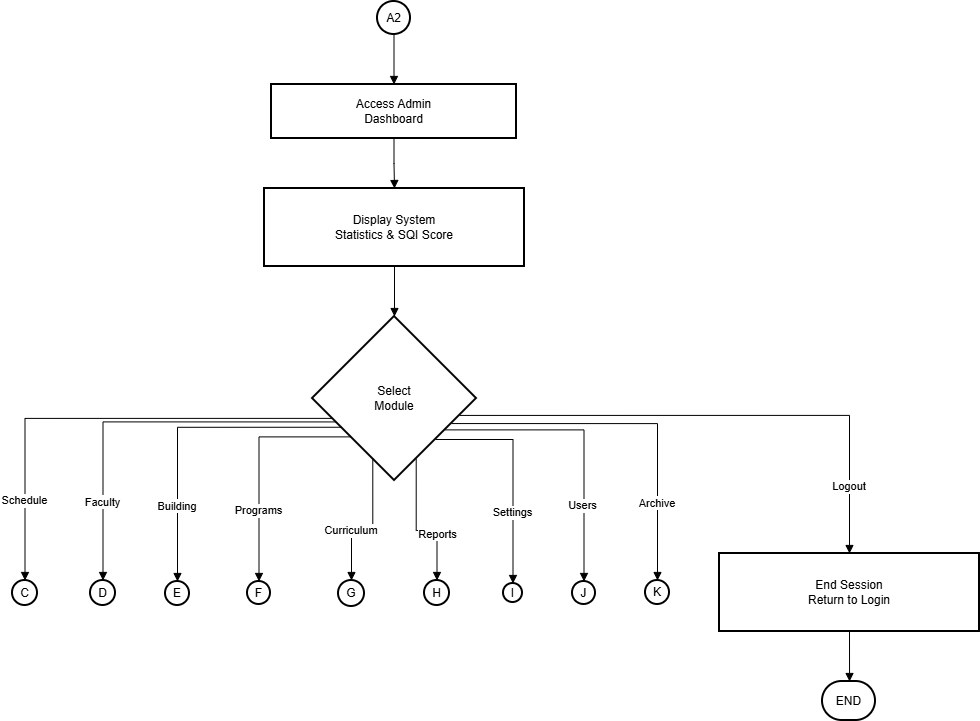

The diagram above was exported from draw.io. Its source (the exported page's mxGraphModel, read from the mxfile embedded in the PNG):
<mxGraphModel dx="1783" dy="1031" grid="0" gridSize="10" guides="1" tooltips="1" connect="1" arrows="1" fold="1" page="1" pageScale="1" pageWidth="850" pageHeight="1100" background="#ffffff" math="0" shadow="0">
  <root>
    <mxCell id="0" />
    <mxCell id="1" parent="0" />
    <mxCell id="tBjOJCQz4JF5Mp_9XnNU-1402" parent="1" style="ellipse;aspect=fixed;strokeWidth=2;whiteSpace=wrap;" value="A2" vertex="1">
      <mxGeometry height="33" width="33" x="385" y="145" as="geometry" />
    </mxCell>
    <mxCell id="tBjOJCQz4JF5Mp_9XnNU-1403" parent="1" style="whiteSpace=wrap;strokeWidth=2;" value="Access Admin&#10;Dashboard" vertex="1">
      <mxGeometry height="54" width="245" x="279" y="228" as="geometry" />
    </mxCell>
    <mxCell id="tBjOJCQz4JF5Mp_9XnNU-1404" parent="1" style="whiteSpace=wrap;strokeWidth=2;" value="Display System&#10;Statistics &amp; SQI Score" vertex="1">
      <mxGeometry height="78" width="260" x="272" y="332" as="geometry" />
    </mxCell>
    <mxCell id="tBjOJCQz4JF5Mp_9XnNU-1405" parent="1" style="rhombus;strokeWidth=2;whiteSpace=wrap;" value="Select&#10;Module" vertex="1">
      <mxGeometry height="164" width="164" x="320" y="460" as="geometry" />
    </mxCell>
    <mxCell id="tBjOJCQz4JF5Mp_9XnNU-1406" parent="1" style="ellipse;aspect=fixed;strokeWidth=2;whiteSpace=wrap;" value="C" vertex="1">
      <mxGeometry height="25" width="25" x="20" y="724" as="geometry" />
    </mxCell>
    <mxCell id="tBjOJCQz4JF5Mp_9XnNU-1407" parent="1" style="ellipse;aspect=fixed;strokeWidth=2;whiteSpace=wrap;" value="D" vertex="1">
      <mxGeometry height="25" width="25" x="98" y="724" as="geometry" />
    </mxCell>
    <mxCell id="tBjOJCQz4JF5Mp_9XnNU-1408" parent="1" style="ellipse;aspect=fixed;strokeWidth=2;whiteSpace=wrap;" value="E" vertex="1">
      <mxGeometry height="24" width="24" x="173" y="725" as="geometry" />
    </mxCell>
    <mxCell id="tBjOJCQz4JF5Mp_9XnNU-1409" parent="1" style="ellipse;aspect=fixed;strokeWidth=2;whiteSpace=wrap;" value="F" vertex="1">
      <mxGeometry height="23" width="23" x="255" y="725" as="geometry" />
    </mxCell>
    <mxCell id="tBjOJCQz4JF5Mp_9XnNU-1410" parent="1" style="ellipse;aspect=fixed;strokeWidth=2;whiteSpace=wrap;" value="G" vertex="1">
      <mxGeometry height="26" width="26" x="346" y="724" as="geometry" />
    </mxCell>
    <mxCell id="tBjOJCQz4JF5Mp_9XnNU-1411" parent="1" style="ellipse;aspect=fixed;strokeWidth=2;whiteSpace=wrap;" value="H" vertex="1">
      <mxGeometry height="25" width="25" x="432" y="724" as="geometry" />
    </mxCell>
    <mxCell id="tBjOJCQz4JF5Mp_9XnNU-1412" parent="1" style="ellipse;aspect=fixed;strokeWidth=2;whiteSpace=wrap;" value="I" vertex="1">
      <mxGeometry height="19" width="19" x="511" y="727" as="geometry" />
    </mxCell>
    <mxCell id="tBjOJCQz4JF5Mp_9XnNU-1413" parent="1" style="ellipse;aspect=fixed;strokeWidth=2;whiteSpace=wrap;" value="J" vertex="1">
      <mxGeometry height="23" width="23" x="580" y="725" as="geometry" />
    </mxCell>
    <mxCell id="tBjOJCQz4JF5Mp_9XnNU-1414" parent="1" style="ellipse;aspect=fixed;strokeWidth=2;whiteSpace=wrap;" value="K" vertex="1">
      <mxGeometry height="24" width="24" x="653" y="724" as="geometry" />
    </mxCell>
    <mxCell id="tBjOJCQz4JF5Mp_9XnNU-1415" parent="1" style="whiteSpace=wrap;strokeWidth=2;" value="End Session&#10;Return to Login" vertex="1">
      <mxGeometry height="78" width="260" x="727" y="697" as="geometry" />
    </mxCell>
    <mxCell id="tBjOJCQz4JF5Mp_9XnNU-1416" parent="1" style="rounded=1;whiteSpace=wrap;arcSize=50;strokeWidth=2;" value="END" vertex="1">
      <mxGeometry height="39" width="53" x="830" y="825" as="geometry" />
    </mxCell>
    <mxCell id="tBjOJCQz4JF5Mp_9XnNU-1417" edge="1" parent="1" source="tBjOJCQz4JF5Mp_9XnNU-1402" style="startArrow=none;endArrow=block;exitX=0.51;exitY=0.99;entryX=0.5;entryY=0;rounded=0;edgeStyle=orthogonalEdgeStyle;" target="tBjOJCQz4JF5Mp_9XnNU-1403" value="">
      <mxGeometry relative="1" as="geometry" />
    </mxCell>
    <mxCell id="tBjOJCQz4JF5Mp_9XnNU-1418" edge="1" parent="1" source="tBjOJCQz4JF5Mp_9XnNU-1403" style="startArrow=none;endArrow=block;exitX=0.5;exitY=1;entryX=0.5;entryY=0;rounded=0;edgeStyle=orthogonalEdgeStyle;" target="tBjOJCQz4JF5Mp_9XnNU-1404" value="">
      <mxGeometry relative="1" as="geometry" />
    </mxCell>
    <mxCell id="tBjOJCQz4JF5Mp_9XnNU-1419" edge="1" parent="1" source="tBjOJCQz4JF5Mp_9XnNU-1404" style="startArrow=none;endArrow=block;exitX=0.5;exitY=1;entryX=0.5;entryY=0;rounded=0;edgeStyle=orthogonalEdgeStyle;" target="tBjOJCQz4JF5Mp_9XnNU-1405" value="">
      <mxGeometry relative="1" as="geometry" />
    </mxCell>
    <mxCell id="tBjOJCQz4JF5Mp_9XnNU-1420" edge="1" parent="1" source="tBjOJCQz4JF5Mp_9XnNU-1405" style="startArrow=none;endArrow=block;exitX=0;exitY=0.66;entryX=0.48;entryY=0.01;rounded=0;edgeStyle=orthogonalEdgeStyle;" target="tBjOJCQz4JF5Mp_9XnNU-1406" value="Schedule">
      <mxGeometry relative="1" x="0.6592" as="geometry">
        <mxPoint as="offset" />
      </mxGeometry>
    </mxCell>
    <mxCell id="tBjOJCQz4JF5Mp_9XnNU-1421" edge="1" parent="1" source="tBjOJCQz4JF5Mp_9XnNU-1405" style="startArrow=none;endArrow=block;exitX=0;exitY=0.7;entryX=0.5;entryY=0;rounded=0;edgeStyle=orthogonalEdgeStyle;" target="tBjOJCQz4JF5Mp_9XnNU-1407" value="Faculty">
      <mxGeometry relative="1" x="0.5964" as="geometry">
        <mxPoint as="offset" />
      </mxGeometry>
    </mxCell>
    <mxCell id="tBjOJCQz4JF5Mp_9XnNU-1422" edge="1" parent="1" source="tBjOJCQz4JF5Mp_9XnNU-1405" style="startArrow=none;endArrow=block;exitX=0;exitY=0.77;entryX=0.51;entryY=-0.01;rounded=0;edgeStyle=orthogonalEdgeStyle;" target="tBjOJCQz4JF5Mp_9XnNU-1408" value="Building">
      <mxGeometry relative="1" x="0.522" as="geometry">
        <mxPoint as="offset" />
      </mxGeometry>
    </mxCell>
    <mxCell id="tBjOJCQz4JF5Mp_9XnNU-1423" edge="1" parent="1" source="tBjOJCQz4JF5Mp_9XnNU-1405" style="startArrow=none;endArrow=block;exitX=0;exitY=0.94;entryX=0.51;entryY=-0.01;rounded=0;edgeStyle=orthogonalEdgeStyle;" target="tBjOJCQz4JF5Mp_9XnNU-1409" value="Programs">
      <mxGeometry relative="1" x="0.3995" as="geometry">
        <mxPoint as="offset" />
      </mxGeometry>
    </mxCell>
    <mxCell id="tBjOJCQz4JF5Mp_9XnNU-1424" edge="1" parent="1" source="tBjOJCQz4JF5Mp_9XnNU-1405" style="startArrow=none;endArrow=block;exitX=0.32;exitY=1;entryX=0.49;entryY=-0.02;rounded=0;edgeStyle=orthogonalEdgeStyle;" target="tBjOJCQz4JF5Mp_9XnNU-1410" value="Curriculum">
      <mxGeometry relative="1" x="0.3007" as="geometry">
        <mxPoint as="offset" />
      </mxGeometry>
    </mxCell>
    <mxCell id="tBjOJCQz4JF5Mp_9XnNU-1425" edge="1" parent="1" source="tBjOJCQz4JF5Mp_9XnNU-1405" style="startArrow=none;endArrow=block;exitX=0.68;exitY=1;entryX=0.52;entryY=-0.01;rounded=0;edgeStyle=orthogonalEdgeStyle;" target="tBjOJCQz4JF5Mp_9XnNU-1411" value="Reports">
      <mxGeometry relative="1" x="0.3403" y="1" as="geometry">
        <mxPoint as="offset" />
      </mxGeometry>
    </mxCell>
    <mxCell id="tBjOJCQz4JF5Mp_9XnNU-1426" edge="1" parent="1" source="tBjOJCQz4JF5Mp_9XnNU-1405" style="startArrow=none;endArrow=block;exitX=1;exitY=1;entryX=0.5;entryY=-0.02;rounded=0;edgeStyle=orthogonalEdgeStyle;" target="tBjOJCQz4JF5Mp_9XnNU-1412" value="Settings">
      <mxGeometry relative="1" x="0.3499" as="geometry">
        <mxPoint as="offset" />
      </mxGeometry>
    </mxCell>
    <mxCell id="tBjOJCQz4JF5Mp_9XnNU-1427" edge="1" parent="1" source="tBjOJCQz4JF5Mp_9XnNU-1405" style="startArrow=none;endArrow=block;exitX=1;exitY=0.81;entryX=0.5;entryY=0.01;rounded=0;edgeStyle=orthogonalEdgeStyle;" target="tBjOJCQz4JF5Mp_9XnNU-1413" value="Users">
      <mxGeometry relative="1" x="0.4767" y="-1" as="geometry">
        <mxPoint as="offset" />
      </mxGeometry>
    </mxCell>
    <mxCell id="tBjOJCQz4JF5Mp_9XnNU-1428" edge="1" parent="1" source="tBjOJCQz4JF5Mp_9XnNU-1405" style="startArrow=none;endArrow=block;exitX=1;exitY=0.72;entryX=0.5;entryY=0.01;rounded=0;edgeStyle=orthogonalEdgeStyle;" target="tBjOJCQz4JF5Mp_9XnNU-1414" value="Archive">
      <mxGeometry relative="1" x="0.5702" as="geometry">
        <mxPoint as="offset" />
      </mxGeometry>
    </mxCell>
    <mxCell id="tBjOJCQz4JF5Mp_9XnNU-1429" edge="1" parent="1" source="tBjOJCQz4JF5Mp_9XnNU-1405" style="startArrow=none;endArrow=block;exitX=1;exitY=0.63;entryX=0.5;entryY=0.01;rounded=0;edgeStyle=orthogonalEdgeStyle;" target="tBjOJCQz4JF5Mp_9XnNU-1415" value="Logout">
      <mxGeometry relative="1" x="0.7462" as="geometry">
        <mxPoint as="offset" />
      </mxGeometry>
    </mxCell>
    <mxCell id="tBjOJCQz4JF5Mp_9XnNU-1430" edge="1" parent="1" source="tBjOJCQz4JF5Mp_9XnNU-1415" style="startArrow=none;endArrow=block;exitX=0.5;exitY=1.01;entryX=0.51;entryY=0.01;rounded=0;edgeStyle=orthogonalEdgeStyle;" target="tBjOJCQz4JF5Mp_9XnNU-1416" value="">
      <mxGeometry relative="1" as="geometry" />
    </mxCell>
  </root>
</mxGraphModel>